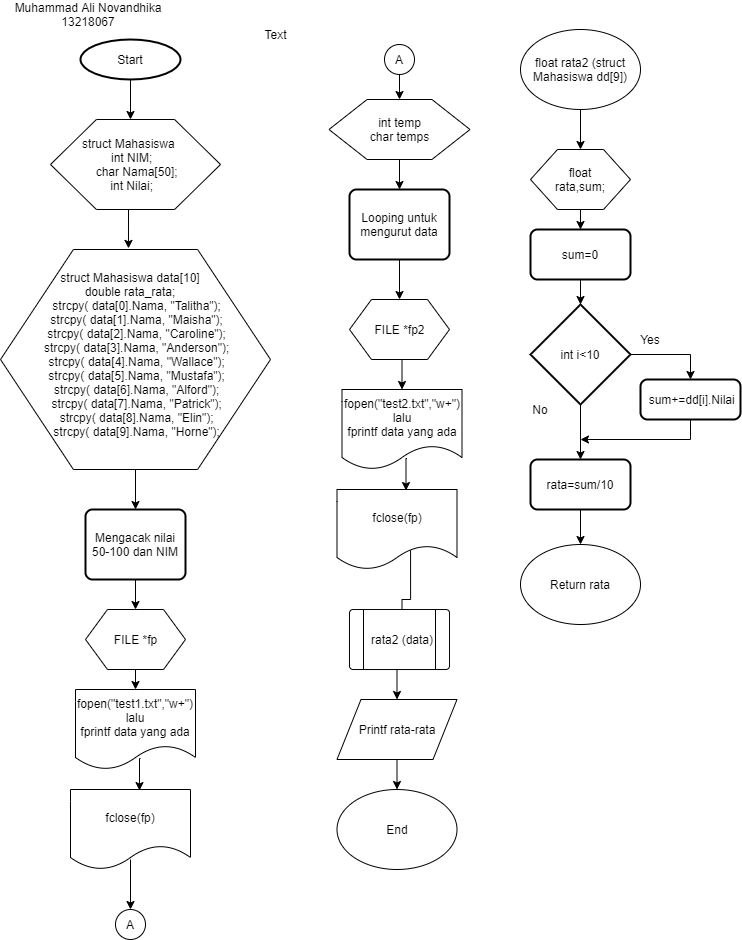

The diagram above was exported from draw.io. Its source (the exported page's mxGraphModel, read from the mxfile embedded in the PNG):
<mxGraphModel dx="423" dy="463" grid="1" gridSize="10" guides="1" tooltips="1" connect="1" arrows="1" fold="1" page="1" pageScale="1" pageWidth="827" pageHeight="1169" math="0" shadow="0">
  <root>
    <mxCell id="WIyWlLk6GJQsqaUBKTNV-0" />
    <mxCell id="WIyWlLk6GJQsqaUBKTNV-1" parent="WIyWlLk6GJQsqaUBKTNV-0" />
    <mxCell id="nP7cmK-iB2H344QEd0qA-16" style="edgeStyle=orthogonalEdgeStyle;rounded=0;orthogonalLoop=1;jettySize=auto;html=1;exitX=0.5;exitY=1;exitDx=0;exitDy=0;exitPerimeter=0;entryX=0.5;entryY=0;entryDx=0;entryDy=0;" edge="1" parent="WIyWlLk6GJQsqaUBKTNV-1" source="nP7cmK-iB2H344QEd0qA-0" target="nP7cmK-iB2H344QEd0qA-3">
      <mxGeometry relative="1" as="geometry" />
    </mxCell>
    <mxCell id="nP7cmK-iB2H344QEd0qA-0" value="" style="strokeWidth=2;html=1;shape=mxgraph.flowchart.start_2;whiteSpace=wrap;" vertex="1" parent="WIyWlLk6GJQsqaUBKTNV-1">
      <mxGeometry x="80" y="40" width="100" height="40" as="geometry" />
    </mxCell>
    <mxCell id="nP7cmK-iB2H344QEd0qA-1" value="Start" style="text;html=1;strokeColor=none;fillColor=none;align=center;verticalAlign=middle;whiteSpace=wrap;rounded=0;" vertex="1" parent="WIyWlLk6GJQsqaUBKTNV-1">
      <mxGeometry x="110" y="50" width="40" height="20" as="geometry" />
    </mxCell>
    <mxCell id="nP7cmK-iB2H344QEd0qA-2" value="" style="verticalLabelPosition=bottom;verticalAlign=top;html=1;shape=hexagon;perimeter=hexagonPerimeter2;arcSize=6;size=0.27;" vertex="1" parent="WIyWlLk6GJQsqaUBKTNV-1">
      <mxGeometry x="50" y="120" width="170" height="90" as="geometry" />
    </mxCell>
    <mxCell id="nP7cmK-iB2H344QEd0qA-17" style="edgeStyle=orthogonalEdgeStyle;rounded=0;orthogonalLoop=1;jettySize=auto;html=1;exitX=0.5;exitY=1;exitDx=0;exitDy=0;entryX=0.474;entryY=-0.005;entryDx=0;entryDy=0;entryPerimeter=0;" edge="1" parent="WIyWlLk6GJQsqaUBKTNV-1" source="nP7cmK-iB2H344QEd0qA-3" target="nP7cmK-iB2H344QEd0qA-4">
      <mxGeometry relative="1" as="geometry" />
    </mxCell>
    <mxCell id="nP7cmK-iB2H344QEd0qA-3" value="&lt;div&gt;struct Mahasiswa&amp;nbsp;&lt;/div&gt;&lt;div&gt;&amp;nbsp;int NIM;&lt;/div&gt;&lt;div&gt;&amp;nbsp; &amp;nbsp; char Nama[50];&lt;/div&gt;&lt;div&gt;&amp;nbsp;int Nilai;&lt;/div&gt;" style="text;html=1;strokeColor=none;fillColor=none;align=center;verticalAlign=middle;whiteSpace=wrap;rounded=0;" vertex="1" parent="WIyWlLk6GJQsqaUBKTNV-1">
      <mxGeometry x="35" y="120" width="190" height="90" as="geometry" />
    </mxCell>
    <mxCell id="nP7cmK-iB2H344QEd0qA-18" style="edgeStyle=orthogonalEdgeStyle;rounded=0;orthogonalLoop=1;jettySize=auto;html=1;exitX=0.5;exitY=1;exitDx=0;exitDy=0;entryX=0.5;entryY=0;entryDx=0;entryDy=0;" edge="1" parent="WIyWlLk6GJQsqaUBKTNV-1" source="nP7cmK-iB2H344QEd0qA-4" target="nP7cmK-iB2H344QEd0qA-7">
      <mxGeometry relative="1" as="geometry" />
    </mxCell>
    <mxCell id="nP7cmK-iB2H344QEd0qA-4" value="" style="verticalLabelPosition=bottom;verticalAlign=top;html=1;shape=hexagon;perimeter=hexagonPerimeter2;arcSize=6;size=0.27;" vertex="1" parent="WIyWlLk6GJQsqaUBKTNV-1">
      <mxGeometry y="250" width="270" height="220" as="geometry" />
    </mxCell>
    <mxCell id="nP7cmK-iB2H344QEd0qA-5" value="&lt;div&gt;struct Mahasiswa data[10]&lt;/div&gt;&lt;div&gt;&lt;span&gt;double rata_rata;&lt;/span&gt;&lt;/div&gt;&lt;div&gt;&amp;nbsp; &amp;nbsp; strcpy( data[0].Nama, &quot;Talitha&quot;);&lt;/div&gt;&lt;div&gt;&amp;nbsp; &amp;nbsp; strcpy( data[1].Nama, &quot;Maisha&quot;);&lt;/div&gt;&lt;div&gt;&amp;nbsp; &amp;nbsp; strcpy( data[2].Nama, &quot;Caroline&quot;);&lt;/div&gt;&lt;div&gt;&amp;nbsp; &amp;nbsp; strcpy( data[3].Nama, &quot;Anderson&quot;);&lt;/div&gt;&lt;div&gt;&amp;nbsp; &amp;nbsp; strcpy( data[4].Nama, &quot;Wallace&quot;);&lt;/div&gt;&lt;div&gt;&amp;nbsp; &amp;nbsp; strcpy( data[5].Nama, &quot;Mustafa&quot;);&lt;/div&gt;&lt;div&gt;&amp;nbsp; &amp;nbsp; strcpy( data[6].Nama, &quot;Alford&quot;);&lt;/div&gt;&lt;div&gt;&amp;nbsp; &amp;nbsp; strcpy( data[7].Nama, &quot;Patrick&quot;);&lt;/div&gt;&lt;div&gt;&amp;nbsp; &amp;nbsp; strcpy( data[8].Nama, &quot;Elin&quot;);&lt;/div&gt;&lt;div&gt;&amp;nbsp; &amp;nbsp; strcpy( data[9].Nama, &quot;Horne&quot;);&lt;/div&gt;" style="text;html=1;strokeColor=none;fillColor=none;align=center;verticalAlign=middle;whiteSpace=wrap;rounded=0;" vertex="1" parent="WIyWlLk6GJQsqaUBKTNV-1">
      <mxGeometry x="10" y="260" width="240" height="190" as="geometry" />
    </mxCell>
    <mxCell id="nP7cmK-iB2H344QEd0qA-19" style="edgeStyle=orthogonalEdgeStyle;rounded=0;orthogonalLoop=1;jettySize=auto;html=1;exitX=0.5;exitY=1;exitDx=0;exitDy=0;entryX=0.5;entryY=0;entryDx=0;entryDy=0;" edge="1" parent="WIyWlLk6GJQsqaUBKTNV-1" source="nP7cmK-iB2H344QEd0qA-7" target="nP7cmK-iB2H344QEd0qA-9">
      <mxGeometry relative="1" as="geometry" />
    </mxCell>
    <mxCell id="nP7cmK-iB2H344QEd0qA-7" value="Mengacak nilai 50-100 dan NIM" style="rounded=1;whiteSpace=wrap;html=1;absoluteArcSize=1;arcSize=14;strokeWidth=2;" vertex="1" parent="WIyWlLk6GJQsqaUBKTNV-1">
      <mxGeometry x="85" y="510" width="100" height="70" as="geometry" />
    </mxCell>
    <mxCell id="nP7cmK-iB2H344QEd0qA-20" style="edgeStyle=orthogonalEdgeStyle;rounded=0;orthogonalLoop=1;jettySize=auto;html=1;exitX=0.5;exitY=1;exitDx=0;exitDy=0;entryX=0.5;entryY=0;entryDx=0;entryDy=0;" edge="1" parent="WIyWlLk6GJQsqaUBKTNV-1" source="nP7cmK-iB2H344QEd0qA-9" target="nP7cmK-iB2H344QEd0qA-11">
      <mxGeometry relative="1" as="geometry" />
    </mxCell>
    <mxCell id="nP7cmK-iB2H344QEd0qA-9" value="" style="verticalLabelPosition=bottom;verticalAlign=top;html=1;shape=hexagon;perimeter=hexagonPerimeter2;arcSize=6;size=0.22;" vertex="1" parent="WIyWlLk6GJQsqaUBKTNV-1">
      <mxGeometry x="85" y="610" width="100" height="60" as="geometry" />
    </mxCell>
    <mxCell id="nP7cmK-iB2H344QEd0qA-10" value="FILE *fp" style="text;html=1;strokeColor=none;fillColor=none;align=center;verticalAlign=middle;whiteSpace=wrap;rounded=0;" vertex="1" parent="WIyWlLk6GJQsqaUBKTNV-1">
      <mxGeometry x="102.5" y="630" width="65" height="20" as="geometry" />
    </mxCell>
    <mxCell id="nP7cmK-iB2H344QEd0qA-21" value="" style="edgeStyle=orthogonalEdgeStyle;rounded=0;orthogonalLoop=1;jettySize=auto;html=1;exitX=0.542;exitY=0.863;exitDx=0;exitDy=0;exitPerimeter=0;entryX=0.575;entryY=0.013;entryDx=0;entryDy=0;entryPerimeter=0;" edge="1" parent="WIyWlLk6GJQsqaUBKTNV-1" source="nP7cmK-iB2H344QEd0qA-11" target="nP7cmK-iB2H344QEd0qA-12">
      <mxGeometry relative="1" as="geometry" />
    </mxCell>
    <mxCell id="nP7cmK-iB2H344QEd0qA-11" value="fopen(&quot;test1.txt&quot;,&quot;w+&quot;)&lt;br&gt;lalu&lt;br&gt;fprintf data yang ada" style="shape=document;whiteSpace=wrap;html=1;boundedLbl=1;" vertex="1" parent="WIyWlLk6GJQsqaUBKTNV-1">
      <mxGeometry x="75" y="690" width="120" height="80" as="geometry" />
    </mxCell>
    <mxCell id="nP7cmK-iB2H344QEd0qA-22" value="" style="edgeStyle=orthogonalEdgeStyle;rounded=0;orthogonalLoop=1;jettySize=auto;html=1;exitX=0.5;exitY=0.875;exitDx=0;exitDy=0;exitPerimeter=0;" edge="1" parent="WIyWlLk6GJQsqaUBKTNV-1" source="nP7cmK-iB2H344QEd0qA-12" target="nP7cmK-iB2H344QEd0qA-13">
      <mxGeometry relative="1" as="geometry" />
    </mxCell>
    <mxCell id="nP7cmK-iB2H344QEd0qA-12" value="fclose(fp)" style="shape=document;whiteSpace=wrap;html=1;boundedLbl=1;" vertex="1" parent="WIyWlLk6GJQsqaUBKTNV-1">
      <mxGeometry x="70" y="790" width="120" height="80" as="geometry" />
    </mxCell>
    <mxCell id="nP7cmK-iB2H344QEd0qA-13" value="A" style="ellipse;whiteSpace=wrap;html=1;aspect=fixed;" vertex="1" parent="WIyWlLk6GJQsqaUBKTNV-1">
      <mxGeometry x="115" y="910" width="30" height="30" as="geometry" />
    </mxCell>
    <mxCell id="nP7cmK-iB2H344QEd0qA-28" style="edgeStyle=orthogonalEdgeStyle;rounded=0;orthogonalLoop=1;jettySize=auto;html=1;exitX=0.5;exitY=1;exitDx=0;exitDy=0;entryX=0.5;entryY=0;entryDx=0;entryDy=0;" edge="1" parent="WIyWlLk6GJQsqaUBKTNV-1" source="nP7cmK-iB2H344QEd0qA-14" target="nP7cmK-iB2H344QEd0qA-23">
      <mxGeometry relative="1" as="geometry" />
    </mxCell>
    <mxCell id="nP7cmK-iB2H344QEd0qA-14" value="A" style="ellipse;whiteSpace=wrap;html=1;aspect=fixed;" vertex="1" parent="WIyWlLk6GJQsqaUBKTNV-1">
      <mxGeometry x="384" y="45" width="30" height="30" as="geometry" />
    </mxCell>
    <mxCell id="nP7cmK-iB2H344QEd0qA-29" style="edgeStyle=orthogonalEdgeStyle;rounded=0;orthogonalLoop=1;jettySize=auto;html=1;exitX=0.5;exitY=1;exitDx=0;exitDy=0;entryX=0.5;entryY=0;entryDx=0;entryDy=0;" edge="1" parent="WIyWlLk6GJQsqaUBKTNV-1" source="nP7cmK-iB2H344QEd0qA-23" target="nP7cmK-iB2H344QEd0qA-25">
      <mxGeometry relative="1" as="geometry" />
    </mxCell>
    <mxCell id="nP7cmK-iB2H344QEd0qA-23" value="" style="verticalLabelPosition=bottom;verticalAlign=top;html=1;shape=hexagon;perimeter=hexagonPerimeter2;arcSize=6;size=0.27;" vertex="1" parent="WIyWlLk6GJQsqaUBKTNV-1">
      <mxGeometry x="328.5" y="100" width="141" height="60" as="geometry" />
    </mxCell>
    <mxCell id="nP7cmK-iB2H344QEd0qA-24" value="int temp&lt;br&gt;char temps" style="text;html=1;strokeColor=none;fillColor=none;align=center;verticalAlign=middle;whiteSpace=wrap;rounded=0;" vertex="1" parent="WIyWlLk6GJQsqaUBKTNV-1">
      <mxGeometry x="358.5" y="120" width="81" height="20" as="geometry" />
    </mxCell>
    <mxCell id="nP7cmK-iB2H344QEd0qA-31" style="edgeStyle=orthogonalEdgeStyle;rounded=0;orthogonalLoop=1;jettySize=auto;html=1;exitX=0.5;exitY=1;exitDx=0;exitDy=0;entryX=0.5;entryY=0;entryDx=0;entryDy=0;" edge="1" parent="WIyWlLk6GJQsqaUBKTNV-1" source="nP7cmK-iB2H344QEd0qA-25" target="nP7cmK-iB2H344QEd0qA-30">
      <mxGeometry relative="1" as="geometry" />
    </mxCell>
    <mxCell id="nP7cmK-iB2H344QEd0qA-25" value="Looping untuk mengurut data" style="rounded=1;whiteSpace=wrap;html=1;absoluteArcSize=1;arcSize=14;strokeWidth=2;" vertex="1" parent="WIyWlLk6GJQsqaUBKTNV-1">
      <mxGeometry x="349" y="190" width="100" height="70" as="geometry" />
    </mxCell>
    <mxCell id="nP7cmK-iB2H344QEd0qA-39" style="edgeStyle=orthogonalEdgeStyle;rounded=0;orthogonalLoop=1;jettySize=auto;html=1;exitX=0.5;exitY=1;exitDx=0;exitDy=0;entryX=0.5;entryY=0;entryDx=0;entryDy=0;" edge="1" parent="WIyWlLk6GJQsqaUBKTNV-1" source="nP7cmK-iB2H344QEd0qA-30" target="nP7cmK-iB2H344QEd0qA-37">
      <mxGeometry relative="1" as="geometry" />
    </mxCell>
    <mxCell id="nP7cmK-iB2H344QEd0qA-30" value="" style="verticalLabelPosition=bottom;verticalAlign=top;html=1;shape=hexagon;perimeter=hexagonPerimeter2;arcSize=6;size=0.22;" vertex="1" parent="WIyWlLk6GJQsqaUBKTNV-1">
      <mxGeometry x="349" y="300" width="100" height="60" as="geometry" />
    </mxCell>
    <mxCell id="nP7cmK-iB2H344QEd0qA-32" value="FILE *fp2" style="text;html=1;strokeColor=none;fillColor=none;align=center;verticalAlign=middle;whiteSpace=wrap;rounded=0;" vertex="1" parent="WIyWlLk6GJQsqaUBKTNV-1">
      <mxGeometry x="358.5" y="320" width="81" height="20" as="geometry" />
    </mxCell>
    <mxCell id="nP7cmK-iB2H344QEd0qA-36" value="" style="edgeStyle=orthogonalEdgeStyle;rounded=0;orthogonalLoop=1;jettySize=auto;html=1;exitX=0.542;exitY=0.863;exitDx=0;exitDy=0;exitPerimeter=0;entryX=0.575;entryY=0.013;entryDx=0;entryDy=0;entryPerimeter=0;" edge="1" parent="WIyWlLk6GJQsqaUBKTNV-1" source="nP7cmK-iB2H344QEd0qA-37" target="nP7cmK-iB2H344QEd0qA-38">
      <mxGeometry relative="1" as="geometry" />
    </mxCell>
    <mxCell id="nP7cmK-iB2H344QEd0qA-37" value="fopen(&quot;test2.txt&quot;,&quot;w+&quot;)&lt;br&gt;lalu&lt;br&gt;fprintf data yang ada" style="shape=document;whiteSpace=wrap;html=1;boundedLbl=1;" vertex="1" parent="WIyWlLk6GJQsqaUBKTNV-1">
      <mxGeometry x="341.5" y="390" width="120" height="80" as="geometry" />
    </mxCell>
    <mxCell id="nP7cmK-iB2H344QEd0qA-46" value="" style="edgeStyle=orthogonalEdgeStyle;rounded=0;orthogonalLoop=1;jettySize=auto;html=1;exitX=0.613;exitY=0.75;exitDx=0;exitDy=0;exitPerimeter=0;" edge="1" parent="WIyWlLk6GJQsqaUBKTNV-1" source="nP7cmK-iB2H344QEd0qA-38" target="nP7cmK-iB2H344QEd0qA-41">
      <mxGeometry relative="1" as="geometry" />
    </mxCell>
    <mxCell id="nP7cmK-iB2H344QEd0qA-38" value="fclose(fp)" style="shape=document;whiteSpace=wrap;html=1;boundedLbl=1;" vertex="1" parent="WIyWlLk6GJQsqaUBKTNV-1">
      <mxGeometry x="336.5" y="490" width="120" height="80" as="geometry" />
    </mxCell>
    <mxCell id="nP7cmK-iB2H344QEd0qA-44" style="edgeStyle=orthogonalEdgeStyle;rounded=0;orthogonalLoop=1;jettySize=auto;html=1;exitX=0.5;exitY=1;exitDx=0;exitDy=0;entryX=0.5;entryY=0;entryDx=0;entryDy=0;" edge="1" parent="WIyWlLk6GJQsqaUBKTNV-1" source="nP7cmK-iB2H344QEd0qA-40" target="nP7cmK-iB2H344QEd0qA-42">
      <mxGeometry relative="1" as="geometry" />
    </mxCell>
    <mxCell id="nP7cmK-iB2H344QEd0qA-40" value="" style="verticalLabelPosition=bottom;verticalAlign=top;html=1;shape=process;whiteSpace=wrap;rounded=1;size=0.14;arcSize=6;" vertex="1" parent="WIyWlLk6GJQsqaUBKTNV-1">
      <mxGeometry x="349" y="610" width="100" height="60" as="geometry" />
    </mxCell>
    <mxCell id="nP7cmK-iB2H344QEd0qA-41" value="rata2 (data)" style="text;html=1;strokeColor=none;fillColor=none;align=center;verticalAlign=middle;whiteSpace=wrap;rounded=0;" vertex="1" parent="WIyWlLk6GJQsqaUBKTNV-1">
      <mxGeometry x="356.5" y="630" width="90" height="20" as="geometry" />
    </mxCell>
    <mxCell id="nP7cmK-iB2H344QEd0qA-45" style="edgeStyle=orthogonalEdgeStyle;rounded=0;orthogonalLoop=1;jettySize=auto;html=1;exitX=0.5;exitY=1;exitDx=0;exitDy=0;entryX=0.5;entryY=0;entryDx=0;entryDy=0;" edge="1" parent="WIyWlLk6GJQsqaUBKTNV-1" source="nP7cmK-iB2H344QEd0qA-42" target="nP7cmK-iB2H344QEd0qA-43">
      <mxGeometry relative="1" as="geometry" />
    </mxCell>
    <mxCell id="nP7cmK-iB2H344QEd0qA-42" value="Printf rata-rata" style="shape=parallelogram;perimeter=parallelogramPerimeter;whiteSpace=wrap;html=1;" vertex="1" parent="WIyWlLk6GJQsqaUBKTNV-1">
      <mxGeometry x="336.5" y="700" width="120" height="60" as="geometry" />
    </mxCell>
    <mxCell id="nP7cmK-iB2H344QEd0qA-43" value="End" style="ellipse;whiteSpace=wrap;html=1;" vertex="1" parent="WIyWlLk6GJQsqaUBKTNV-1">
      <mxGeometry x="336.5" y="790" width="120" height="80" as="geometry" />
    </mxCell>
    <mxCell id="nP7cmK-iB2H344QEd0qA-50" style="edgeStyle=orthogonalEdgeStyle;rounded=0;orthogonalLoop=1;jettySize=auto;html=1;exitX=0.5;exitY=1;exitDx=0;exitDy=0;entryX=0.5;entryY=0;entryDx=0;entryDy=0;" edge="1" parent="WIyWlLk6GJQsqaUBKTNV-1" source="nP7cmK-iB2H344QEd0qA-47" target="nP7cmK-iB2H344QEd0qA-48">
      <mxGeometry relative="1" as="geometry" />
    </mxCell>
    <mxCell id="nP7cmK-iB2H344QEd0qA-47" value="float rata2 (struct Mahasiswa dd[9])" style="ellipse;whiteSpace=wrap;html=1;" vertex="1" parent="WIyWlLk6GJQsqaUBKTNV-1">
      <mxGeometry x="520" y="30" width="120" height="80" as="geometry" />
    </mxCell>
    <mxCell id="nP7cmK-iB2H344QEd0qA-53" style="edgeStyle=orthogonalEdgeStyle;rounded=0;orthogonalLoop=1;jettySize=auto;html=1;exitX=0.5;exitY=1;exitDx=0;exitDy=0;entryX=0.5;entryY=0;entryDx=0;entryDy=0;" edge="1" parent="WIyWlLk6GJQsqaUBKTNV-1" source="nP7cmK-iB2H344QEd0qA-48" target="nP7cmK-iB2H344QEd0qA-52">
      <mxGeometry relative="1" as="geometry" />
    </mxCell>
    <mxCell id="nP7cmK-iB2H344QEd0qA-48" value="" style="verticalLabelPosition=bottom;verticalAlign=top;html=1;shape=hexagon;perimeter=hexagonPerimeter2;arcSize=6;size=0.27;" vertex="1" parent="WIyWlLk6GJQsqaUBKTNV-1">
      <mxGeometry x="530" y="150" width="100" height="60" as="geometry" />
    </mxCell>
    <mxCell id="nP7cmK-iB2H344QEd0qA-49" value="float rata,sum;" style="text;html=1;strokeColor=none;fillColor=none;align=center;verticalAlign=middle;whiteSpace=wrap;rounded=0;" vertex="1" parent="WIyWlLk6GJQsqaUBKTNV-1">
      <mxGeometry x="560" y="170" width="40" height="20" as="geometry" />
    </mxCell>
    <mxCell id="nP7cmK-iB2H344QEd0qA-55" style="edgeStyle=orthogonalEdgeStyle;rounded=0;orthogonalLoop=1;jettySize=auto;html=1;exitX=0.5;exitY=1;exitDx=0;exitDy=0;entryX=0.5;entryY=0;entryDx=0;entryDy=0;entryPerimeter=0;" edge="1" parent="WIyWlLk6GJQsqaUBKTNV-1" source="nP7cmK-iB2H344QEd0qA-52" target="nP7cmK-iB2H344QEd0qA-54">
      <mxGeometry relative="1" as="geometry">
        <mxPoint x="580" y="300" as="targetPoint" />
      </mxGeometry>
    </mxCell>
    <mxCell id="nP7cmK-iB2H344QEd0qA-52" value="sum=0" style="rounded=1;whiteSpace=wrap;html=1;absoluteArcSize=1;arcSize=14;strokeWidth=2;" vertex="1" parent="WIyWlLk6GJQsqaUBKTNV-1">
      <mxGeometry x="530" y="230" width="100" height="50" as="geometry" />
    </mxCell>
    <mxCell id="nP7cmK-iB2H344QEd0qA-57" style="edgeStyle=orthogonalEdgeStyle;rounded=0;orthogonalLoop=1;jettySize=auto;html=1;exitX=1;exitY=0.5;exitDx=0;exitDy=0;exitPerimeter=0;entryX=0.5;entryY=0;entryDx=0;entryDy=0;" edge="1" parent="WIyWlLk6GJQsqaUBKTNV-1" source="nP7cmK-iB2H344QEd0qA-54" target="nP7cmK-iB2H344QEd0qA-56">
      <mxGeometry relative="1" as="geometry" />
    </mxCell>
    <mxCell id="nP7cmK-iB2H344QEd0qA-61" style="edgeStyle=orthogonalEdgeStyle;rounded=0;orthogonalLoop=1;jettySize=auto;html=1;exitX=0.5;exitY=1;exitDx=0;exitDy=0;exitPerimeter=0;entryX=0.5;entryY=0;entryDx=0;entryDy=0;" edge="1" parent="WIyWlLk6GJQsqaUBKTNV-1" source="nP7cmK-iB2H344QEd0qA-54" target="nP7cmK-iB2H344QEd0qA-59">
      <mxGeometry relative="1" as="geometry" />
    </mxCell>
    <mxCell id="nP7cmK-iB2H344QEd0qA-54" value="int i&amp;lt;10" style="strokeWidth=2;html=1;shape=mxgraph.flowchart.decision;whiteSpace=wrap;" vertex="1" parent="WIyWlLk6GJQsqaUBKTNV-1">
      <mxGeometry x="530" y="305" width="100" height="100" as="geometry" />
    </mxCell>
    <mxCell id="nP7cmK-iB2H344QEd0qA-62" style="edgeStyle=orthogonalEdgeStyle;rounded=0;orthogonalLoop=1;jettySize=auto;html=1;exitX=0.5;exitY=1;exitDx=0;exitDy=0;" edge="1" parent="WIyWlLk6GJQsqaUBKTNV-1" source="nP7cmK-iB2H344QEd0qA-56">
      <mxGeometry relative="1" as="geometry">
        <mxPoint x="580" y="440" as="targetPoint" />
        <Array as="points">
          <mxPoint x="690" y="440" />
        </Array>
      </mxGeometry>
    </mxCell>
    <mxCell id="nP7cmK-iB2H344QEd0qA-56" value="&amp;nbsp;sum+=dd[i].Nilai" style="rounded=1;whiteSpace=wrap;html=1;absoluteArcSize=1;arcSize=14;strokeWidth=2;" vertex="1" parent="WIyWlLk6GJQsqaUBKTNV-1">
      <mxGeometry x="640" y="380" width="100" height="40" as="geometry" />
    </mxCell>
    <mxCell id="nP7cmK-iB2H344QEd0qA-58" value="Yes" style="text;html=1;strokeColor=none;fillColor=none;align=center;verticalAlign=middle;whiteSpace=wrap;rounded=0;" vertex="1" parent="WIyWlLk6GJQsqaUBKTNV-1">
      <mxGeometry x="630" y="330" width="40" height="20" as="geometry" />
    </mxCell>
    <mxCell id="nP7cmK-iB2H344QEd0qA-64" style="edgeStyle=orthogonalEdgeStyle;rounded=0;orthogonalLoop=1;jettySize=auto;html=1;exitX=0.5;exitY=1;exitDx=0;exitDy=0;entryX=0.5;entryY=0;entryDx=0;entryDy=0;" edge="1" parent="WIyWlLk6GJQsqaUBKTNV-1" source="nP7cmK-iB2H344QEd0qA-59" target="nP7cmK-iB2H344QEd0qA-63">
      <mxGeometry relative="1" as="geometry">
        <mxPoint x="580" y="540" as="targetPoint" />
      </mxGeometry>
    </mxCell>
    <mxCell id="nP7cmK-iB2H344QEd0qA-59" value="rata=sum/10" style="rounded=1;whiteSpace=wrap;html=1;absoluteArcSize=1;arcSize=14;strokeWidth=2;" vertex="1" parent="WIyWlLk6GJQsqaUBKTNV-1">
      <mxGeometry x="530" y="460" width="100" height="50" as="geometry" />
    </mxCell>
    <mxCell id="nP7cmK-iB2H344QEd0qA-60" value="No" style="text;html=1;strokeColor=none;fillColor=none;align=center;verticalAlign=middle;whiteSpace=wrap;rounded=0;" vertex="1" parent="WIyWlLk6GJQsqaUBKTNV-1">
      <mxGeometry x="520" y="400" width="40" height="20" as="geometry" />
    </mxCell>
    <mxCell id="nP7cmK-iB2H344QEd0qA-63" value="Return rata" style="ellipse;whiteSpace=wrap;html=1;" vertex="1" parent="WIyWlLk6GJQsqaUBKTNV-1">
      <mxGeometry x="520" y="545" width="120" height="80" as="geometry" />
    </mxCell>
    <mxCell id="nP7cmK-iB2H344QEd0qA-65" value="Muhammad Ali Novandhika&lt;br&gt;13218067" style="text;html=1;strokeColor=none;fillColor=none;align=center;verticalAlign=middle;whiteSpace=wrap;rounded=0;" vertex="1" parent="WIyWlLk6GJQsqaUBKTNV-1">
      <mxGeometry x="7.5" y="5" width="160" height="20" as="geometry" />
    </mxCell>
    <mxCell id="nP7cmK-iB2H344QEd0qA-66" value="Text" style="text;html=1;align=center;verticalAlign=middle;resizable=0;points=[];autosize=1;" vertex="1" parent="WIyWlLk6GJQsqaUBKTNV-1">
      <mxGeometry x="255" y="25" width="40" height="20" as="geometry" />
    </mxCell>
  </root>
</mxGraphModel>